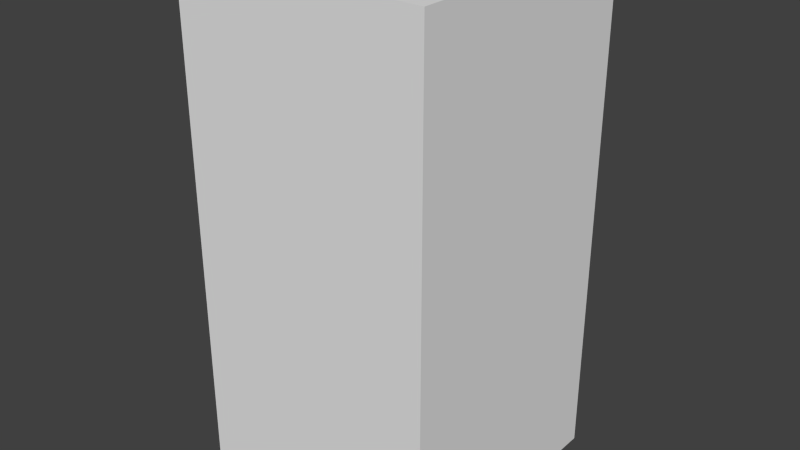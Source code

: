 # Source: darkBlueMonsterThree.blend  (saved by Blender 2.68.0; exported with 4.5.12 LTS)
import bpy
from mathutils import Matrix  # noqa: F401  (used for matrix-valued properties, if any)

bpy.ops.wm.read_factory_settings(use_empty=True)
scene = bpy.context.scene
scene.name = 'Scene'

# ---- collections
col_collection_1 = bpy.data.collections.new('Collection 1'); scene.collection.children.link(col_collection_1)

# ---- world
world_world = bpy.data.worlds.new('World'); scene.world = world_world
world_world.color = (0.05088, 0.05088, 0.05088)
world_world.use_sun_shadow = False
world_world.sun_shadow_jitter_overblur = 0.0
world_world.cycles.sampling_method = 'MANUAL'
world_world.cycles.sample_map_resolution = 256

# ---- meshes
me_darkbluemonsterthree = bpy.data.meshes.new('darkBlueMonsterThree')
me_darkbluemonsterthree.from_pydata([(-0.5, -0.5, -1.0), (-0.5, 0.5, -1.0), (0.5, 0.5, -1.0), (0.5, -0.5, -1.0), (-0.5, -0.5, 1.0), (-0.5, 0.5, 1.0), (0.5, 0.5, 1.0), (0.5, -0.5, 1.0)], [], [(4, 5, 1, 0), (5, 6, 2, 1), (6, 7, 3, 2), (7, 4, 0, 3), (0, 1, 2, 3), (7, 6, 5, 4)])
me_darkbluemonsterthree.use_remesh_preserve_volume = False
me_darkbluemonsterthree.use_remesh_preserve_attributes = False
me_darkbluemonsterthree.use_mirror_vertex_groups = False
me_darkbluemonsterthree.update()

# ---- objects
ob_darkbluemonsterthree = bpy.data.objects.new('darkBlueMonsterThree', me_darkbluemonsterthree)

# ---- transforms, parenting, visibility, modifiers, constraints
ob_darkbluemonsterthree.location = (0.0, 0.0, 0.0)
ob_darkbluemonsterthree.lineart.crease_threshold = 0.0

# ---- collection membership
col_collection_1.objects.link(ob_darkbluemonsterthree)

# ---- scene / render settings (as saved in the file)
scene.frame_start = 1; scene.frame_end = 250; scene.frame_set(1)
scene.render.engine = 'BLENDER_EEVEE_NEXT'
scene.render.image_settings.color_mode = 'RGB'
scene.render.image_settings.compression = 90
scene.render.resolution_percentage = 50
scene.render.dither_intensity = 0.0
scene.cycles.use_denoising = False
scene.cycles.samples = 10
scene.cycles.sampling_pattern = 'TABULATED_SOBOL'
scene.cycles.light_sampling_threshold = 0.0
scene.cycles.use_adaptive_sampling = False
scene.cycles.use_light_tree = False
scene.cycles.blur_glossy = 0.0
scene.cycles.volume_bounces = 1
scene.cycles.pixel_filter_type = 'GAUSSIAN'
scene.cycles.sample_clamp_indirect = 0.0
scene.view_settings.view_transform = 'Standard'
bpy.context.view_layer.update()

# ---- added for rendering (the .blend has no active camera and no usable light): camera, sun
cam_auto = bpy.data.cameras.new('AutoCamera')
cam_auto.lens = 50.0
cam_auto.sensor_width = 36.0
cam_auto.clip_end = 1000.0
ob_auto_camera = bpy.data.objects.new('AutoCamera', cam_auto)
scene.collection.objects.link(ob_auto_camera)
ob_auto_camera.location = (2.26633, -2.71959, 1.81306)
ob_auto_camera.rotation_euler = (1.09748, -7.21219e-08, 0.694738)
scene.camera = ob_auto_camera
light_auto_sun = bpy.data.lights.new('AutoSun', 'SUN')
light_auto_sun.energy = 3.0
light_auto_sun.angle = 0.0523599
ob_auto_sun = bpy.data.objects.new('AutoSun', light_auto_sun)
scene.collection.objects.link(ob_auto_sun)
ob_auto_sun.rotation_euler = (0.872665, 0.174533, 0.523599)
bpy.context.view_layer.update()
